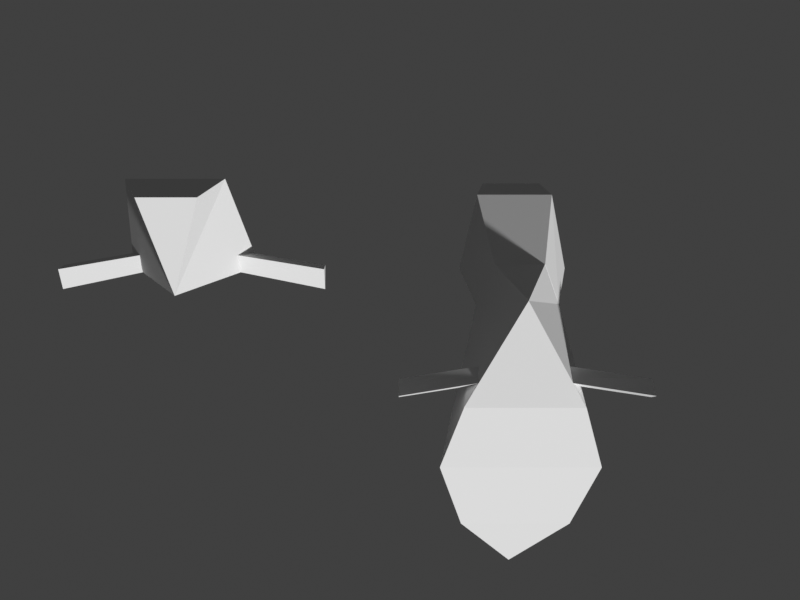 # Source: motorycle_engine.blend  (saved by Blender 4.2.67; exported with 4.5.12 LTS)
import bpy
from mathutils import Matrix  # noqa: F401  (used for matrix-valued properties, if any)

bpy.ops.wm.read_factory_settings(use_empty=True)
scene = bpy.context.scene
scene.name = 'Scene'

# ---- collections
col_collection = bpy.data.collections.new('Collection'); scene.collection.children.link(col_collection)
col_parts = bpy.data.collections.new('parts'); scene.collection.children.link(col_parts)

# ---- materials (node trees are filled in below, after node groups)
mat_fan = bpy.data.materials.new('fan')
mat_motor = bpy.data.materials.new('motor')

# ---- material node trees

# ---- world
world_world = bpy.data.worlds.new('World'); scene.world = world_world
world_world.use_nodes = True; world_world.node_tree.nodes.clear()
_N = world_world.node_tree.nodes; _L = world_world.node_tree.links
n0 = _N.new('ShaderNodeOutputWorld'); n0.name = 'World Output'; n0.location = (300, 300)
n1 = _N.new('ShaderNodeBackground'); n1.name = 'Background'; n1.location = (10, 300)
n1.inputs[0].default_value = (0.05088, 0.05088, 0.05088, 1.0)
_L.new(n1.outputs[0], n0.inputs[0])
n0.is_active_output = True
world_world.color = (0.05088, 0.05088, 0.05088)
world_world.sun_shadow_jitter_overblur = 0.0

# ---- cameras
cam_camera = bpy.data.cameras.new('Camera')
cam_camera.clip_end = 100.0
cam_camera.ortho_scale = 7.314

# ---- meshes
me_motorbike_003 = bpy.data.meshes.new('motorbike.003')
me_motorbike_003.from_pydata([(0.09537, -0.2453, 0.2947), (0.1559, -0.09757, 0.3664), (0.1432, -0.518, 0.4661), (-0.1441, -0.518, 0.4661), (-0.156, -0.09757, 0.3664), (-0.2151, 0.2666, 0.1077), (0.217, 0.2666, 0.1077), (0.2964, 0.4983, 0.2504), (-0.2954, 0.4983, 0.2504), (-0.07085, 0.5787, 0.6719), (-0.1329, 0.2724, 0.5553), (-0.2076, 0.7418, 0.4418), (0.1596, 0.2724, 0.5553), (-0.05215, 0.009914, 0.486), (-0.2076, -0.2388, 0.5685), (-0.1565, -0.2503, 0.6859), (0.1554, -0.2503, 0.6859), (0.05215, 0.009914, 0.486), (0.2076, -0.2389, 0.5685), (0.112, -0.5766, 0.6092), (0.04126, -0.5528, 0.7134), (0.08533, -0.4515, 0.709), (-0.04187, -0.5528, 0.7134), (-0.112, -0.5766, 0.6092), (-0.08627, -0.4515, 0.709), (0.06563, 0.5787, 0.6719), (0.0, 0.9413, 0.7031), (0.2076, 0.7418, 0.4418), (-0.09155, -0.2456, 0.2947), (0.1559, -0.09757, 0.3664), (0.217, 0.2666, 0.1077), (-0.2151, 0.2666, 0.1077), (-0.156, -0.09757, 0.3664), (0.09537, -0.2453, 0.2947), (0.1559, -0.09757, 0.3664), (-0.09155, -0.2456, 0.2947), (-0.156, -0.09757, 0.3664)], [], [(33, 34, 2), (35, 33, 2), (35, 3, 36), (30, 7, 34), (30, 8, 7), (30, 31, 8), (31, 36, 8), (8, 36, 13), (11, 8, 9), (8, 10, 9), (8, 13, 10), (27, 7, 8), (11, 27, 8), (36, 14, 13), (14, 15, 13), (16, 13, 15), (16, 17, 13), (10, 13, 17), (17, 18, 34), (17, 16, 18), (7, 17, 34), (7, 12, 17), (10, 17, 12), (16, 19, 18), (2, 18, 19), (34, 18, 2), (19, 20, 22), (19, 21, 20), (16, 21, 19), (19, 22, 23), (2, 19, 23), (22, 24, 23), (23, 24, 15), (14, 23, 15), (23, 14, 3), (2, 23, 3), (22, 21, 24), (21, 15, 24), (22, 20, 21), (21, 16, 15), (3, 14, 36), (25, 12, 7), (25, 10, 12), (25, 9, 10), (26, 9, 25), (26, 25, 27), (25, 7, 27), (11, 9, 26), (35, 2, 3), (11, 26, 27), (6, 1, 4), (5, 6, 4), (0, 32, 29), (28, 32, 0)])
me_motorbike_003.polygons.foreach_set('material_index', [1, 1, 1, 1, 1, 1, 1, 1, 1, 1, 1, 1, 1, 1, 1, 1, 1, 1, 1, 1, 1, 1, 1, 1, 1, 1, 1, 1, 1, 1, 1, 1, 1, 1, 1, 1, 1, 1, 1, 1, 1, 1, 1, 1, 1, 1, 1, 1, 1, 1, 1, 1, 1, 1])
_uv = me_motorbike_003.uv_layers.new(name='UVMap')
_uv.uv.foreach_set('vector', [0.6883, 0.1689, 0.7006, 0.3007, 0.455, 0.05404, 0.5005, 0.2987, 0.5805, 0.1965, 0.4518, 0.05358, 0.6881, 0.1687, 0.455, 0.05404, 0.7006, 0.3007, 0.3846, 0.4705, 0.4859, 0.4697, 0.322, 0.6245, 0.5767, 0.7677, 0.4651, 0.9973, 0.4725, 0.7286, 0.5767, 0.7677, 0.5713, 0.9639, 0.4651, 0.9973, 0.3846, 0.4705, 0.322, 0.6245, 0.4859, 0.4697, 0.4859, 0.4697, 0.322, 0.6245, 0.3796, 0.6411, 0.6006, 0.482, 0.4859, 0.4697, 0.5891, 0.5773, 0.4859, 0.4697, 0.4769, 0.6126, 0.5891, 0.5773, 0.4859, 0.4697, 0.3796, 0.6411, 0.4769, 0.6126, 0.3608, 0.7659, 0.4725, 0.7286, 0.4651, 0.9973, 0.3556, 0.9544, 0.3608, 0.7659, 0.4651, 0.9973, 0.7006, 0.3007, 0.5013, 0.2892, 0.6629, 0.4251, 0.5013, 0.2892, 0.4152, 0.3309, 0.6629, 0.4251, 0.6035, 0.1612, 0.6573, 0.386, 0.4703, 0.3319, 0.6035, 0.1612, 0.7018, 0.3289, 0.6573, 0.386, 0.06976, 0.4361, 0.2404, 0.2857, 0.314, 0.3308, 0.6629, 0.4251, 0.5013, 0.2891, 0.7006, 0.3007, 0.6629, 0.4251, 0.4152, 0.3309, 0.5013, 0.2891, 0.4859, 0.4697, 0.3796, 0.6411, 0.322, 0.6245, 0.4859, 0.4697, 0.4769, 0.6126, 0.3796, 0.6411, 0.06976, 0.4361, 0.314, 0.3308, 0.2763, 0.5626, 0.4152, 0.3309, 0.3314, 0.07435, 0.5013, 0.2891, 0.455, 0.05404, 0.5013, 0.2891, 0.3314, 0.07435, 0.7006, 0.3007, 0.5013, 0.2891, 0.455, 0.05404, 0.4064, 0.04565, 0.3892, 0.09449, 0.3537, 0.14, 0.3314, 0.07435, 0.2942, 0.2151, 0.2692, 0.1348, 0.4152, 0.3309, 0.2942, 0.2151, 0.3314, 0.07435, 0.4064, 0.04565, 0.3537, 0.14, 0.3107, 0.1682, 0.4518, 0.05358, 0.4064, 0.04565, 0.3107, 0.1682, 0.2692, 0.1348, 0.2942, 0.2151, 0.3313, 0.07434, 0.3313, 0.07434, 0.2942, 0.2151, 0.4152, 0.3309, 0.5013, 0.2892, 0.3313, 0.07434, 0.4152, 0.3309, 0.3313, 0.07434, 0.5013, 0.2892, 0.455, 0.05404, 0.4518, 0.05358, 0.3107, 0.1682, 0.3291, 0.2108, 0.3537, 0.14, 0.4635, 0.1136, 0.3902, 0.2076, 0.4635, 0.1136, 0.4703, 0.3319, 0.3902, 0.2076, 0.3537, 0.14, 0.3892, 0.09449, 0.4635, 0.1136, 0.4635, 0.1136, 0.6035, 0.1612, 0.4703, 0.3319, 0.455, 0.05404, 0.5013, 0.2892, 0.7006, 0.3007, 0.5891, 0.5773, 0.4769, 0.6126, 0.4859, 0.4697, 0.1581, 0.603, 0.178, 0.2214, 0.426, 0.4012, 0.1581, 0.603, 0.04243, 0.5191, 0.178, 0.2214, 0.5019, 0.5947, 0.4849, 0.508, 0.5176, 0.508, 0.7154, 0.5252, 0.5891, 0.5773, 0.6006, 0.482, 0.5891, 0.5773, 0.4859, 0.4697, 0.6006, 0.482, 0.6006, 0.482, 0.5891, 0.5773, 0.7154, 0.5252, 0.5005, 0.2987, 0.4518, 0.05358, 0.3291, 0.2108, 0.3556, 0.9544, 0.2677, 0.8577, 0.3608, 0.7659, 0.5767, 0.7677, 0.7006, 0.3007, 0.322, 0.6245, 0.3846, 0.4705, 0.5767, 0.7677, 0.322, 0.6245, 0.5805, 0.1965, 0.7006, 0.3007, 0.7006, 0.3007, 0.5005, 0.2987, 0.7006, 0.3007, 0.5805, 0.1965])
_ca = me_motorbike_003.color_attributes.new('Col', 'FLOAT_COLOR', 'POINT')
_ca.data.foreach_set('color', [0.2645, 0.1041, 0.03343, 1.0, 0.6252, 0.6209, 0.1153, 1.0, 0.01834, 0.0477, 0.1802, 0.5171, 0.04101, 0.1067, 0.403, 1.0, 0.6252, 0.6209, 0.1153, 1.0, 0.2704, 0.2232, 0.06509, 1.0, 0.2705, 0.2232, 0.06509, 1.0, 0.0117, 0.09269, 0.1508, 0.4599, 0.02766, 0.1211, 0.3002, 0.8827, 0.01267, 0.03296, 0.1246, 0.3574, 0.02756, 0.1688, 0.3268, 0.98, 0.01819, 0.1101, 0.2149, 0.6439, 0.03294, 0.0864, 0.3242, 0.9305, 0.01379, 0.03586, 0.1355, 0.3888, 0.01983, 0.05157, 0.1949, 0.5592, 0.05802, 0.2689, 0.4918, 1.0, 0.1452, 0.6861, 0.8101, 1.0, 0.01358, 0.03531, 0.1334, 0.3829, 0.1008, 0.3671, 0.7801, 1.0, 0.05069, 0.2092, 0.3434, 1.0, 0.04265, 0.186, 0.269, 1.0, 0.02861, 0.07442, 0.2812, 0.8068, 0.03428, 0.08917, 0.3369, 0.9668, 0.04007, 0.1042, 0.3938, 1.0, 0.03606, 0.0938, 0.3544, 1.0, 0.0147, 0.03823, 0.1445, 0.4145, 0.02117, 0.05506, 0.208, 0.5969, 0.02155, 0.1516, 0.2668, 0.8071, 0.2645, 0.1041, 0.03343, 1.0, 0.407, 0.1572, 0.04872, 1.0, 0.01272, 0.03309, 0.125, 0.3587, 0.01974, 0.05133, 0.194, 0.5565, 0.407, 0.1573, 0.04872, 1.0, 0.1173, 0.2041, 0.3234, 0.9747, 0.01616, 0.09986, 0.1922, 0.5765, 0.1541, 0.2711, 0.4494, 1.0, 0.02272, 0.115, 0.2555, 0.7573])
_ca = me_motorbike_003.color_attributes.new('Alpha', 'FLOAT_COLOR', 'POINT')
_ca.data.foreach_set('color', [0.0, 0.0, 0.0, 0.0, 0.0, 0.0, 0.0, 0.0, 0.0, 0.0, 0.0, 0.0, 0.0, 0.0, 0.0, 0.0, 0.0, 0.0, 0.0, 0.0, 0.0, 0.0, 0.0, 0.0, 0.0, 0.0, 0.0, 0.0, 0.0, 0.0, 0.0, 0.0, 0.0, 0.0, 0.0, 0.0, 0.0, 0.0, 0.0, 0.0, 0.0, 0.0, 0.0, 0.0, 0.0, 0.0, 0.0, 0.0, 0.0, 0.0, 0.0, 0.0, 0.0, 0.0, 0.0, 0.0, 0.0, 0.0, 0.0, 0.0, 0.0, 0.0, 0.0, 0.0, 0.0, 0.0, 0.0, 0.0, 0.0, 0.0, 0.0, 0.0, 0.0, 0.0, 0.0, 0.0, 0.0, 0.0, 0.0, 0.0, 0.0, 0.0, 0.0, 0.0, 0.0, 0.0, 0.0, 0.0, 0.0, 0.0, 0.0, 0.0, 0.0, 0.0, 0.0, 0.0, 0.0, 0.0, 0.0, 0.0, 0.0, 0.0, 0.0, 0.0, 0.0, 0.0, 0.0, 0.0, 0.0, 0.0, 0.0, 0.0, 0.0, 0.0, 0.0, 0.0, 0.0, 0.0, 0.0, 0.0, 0.0, 0.0, 0.0, 0.0, 0.0, 0.0, 0.0, 0.0, 0.0, 0.0, 0.0, 0.0, 0.0, 0.0, 0.0, 0.0, 0.0, 0.0, 0.0, 0.0, 0.0, 0.0, 0.0, 0.0, 0.0, 0.0, 0.0, 0.0])
me_motorbike_003.materials.append(mat_fan)
me_motorbike_003.materials.append(mat_motor)
me_motorbike_003.use_paint_bone_selection = False
me_motorbike_003.use_paint_mask_vertex = True
me_motorbike_003.update()
me_motorbike_004 = bpy.data.meshes.new('motorbike.004')
me_motorbike_004.from_pydata([], [], [])
me_motorbike_004.materials.append(None)
me_motorbike_004.materials.append(None)
me_motorbike_004.update()
me_motorbike_007 = bpy.data.meshes.new('motorbike.007')
me_motorbike_007.from_pydata([], [], [])
me_motorbike_007.materials.append(None)
me_motorbike_007.materials.append(None)
me_motorbike_007.update()
me_motorbike_009 = bpy.data.meshes.new('motorbike.009')
me_motorbike_009.from_pydata([], [], [])
me_motorbike_009.materials.append(None)
me_motorbike_009.materials.append(None)
me_motorbike_009.update()
me_motorbike_001 = bpy.data.meshes.new('motorbike.001')
me_motorbike_001.from_pydata([(0.6773, -1.574, 0.9037), (1.11, -0.5168, 1.417), (-1.122, -0.5168, 1.417), (-1.545, 2.09, -0.4348), (1.548, 2.09, -0.4348), (-0.6606, -1.576, 0.9037), (0.004784, -0.6096, -1.192), (-3.185, 1.742, -1.016), (-3.185, 1.348, -0.5476), (-3.185, 1.821, -0.4271), (3.188, 1.742, -1.016), (3.188, 1.348, -0.5476), (3.188, 1.821, -0.4271), (-0.2211, 0.9213, -0.07265), (-0.2211, 1.394, 0.04786), (-0.2224, 1.315, -0.4262), (0.2233, 1.394, 0.04786), (0.2246, 1.315, -0.4262), (0.2233, 0.9213, -0.07265), (1.11, -0.5168, 1.417), (1.548, 2.09, -0.4348), (-1.545, 2.09, -0.4348), (-1.122, -0.5168, 1.417), (0.6773, -1.574, 0.9037), (1.11, -0.5168, 1.417), (-1.122, -0.5168, 1.417), (-0.6606, -1.576, 0.9037)], [], [(23, 6, 24), (23, 26, 6), (21, 6, 25), (20, 6, 21), (20, 24, 6), (6, 26, 25), (7, 8, 9), (17, 16, 12), (10, 12, 11), (15, 13, 8), (14, 9, 13), (9, 8, 13), (9, 14, 15), (11, 18, 17), (16, 18, 11), (12, 16, 11), (7, 15, 8), (10, 11, 17), (10, 17, 12), (7, 9, 15), (1, 4, 2), (3, 2, 4), (22, 5, 19), (19, 5, 0)])
me_motorbike_001.polygons.foreach_set('material_index', [1, 1, 1, 1, 1, 1, 1, 1, 1, 1, 1, 1, 1, 1, 1, 1, 1, 1, 1, 1, 1, 1, 1, 1])
_uv = me_motorbike_001.uv_layers.new(name='UVMap')
_uv.uv.foreach_set('vector', [0.01079, 0.4976, 0.368, -0.01729, 0.2668, 0.6855, 0.2408, 0.6504, 0.008943, 0.4935, 0.3694, 0.208, 1.045, 0.3146, 0.3676, -0.01188, 0.2703, 0.6872, 0.7816, 0.003934, 0.08785, 0.007339, 0.7816, 0.003934, 1.048, 0.3145, 0.2668, 0.6855, 0.368, -0.01729, 0.3676, -0.01188, 0.01434, 0.5015, 0.2703, 0.6872, 0.5502, 0.7244, 0.6154, 0.8015, 0.5375, 0.8216, 0.0473, 0.7479, 0.03727, 0.8265, 0.5375, 0.8226, 0.5502, 0.7254, 0.5375, 0.8226, 0.6154, 0.8025, 0.0492, 0.9908, 0.03005, 0.9056, 0.5303, 0.9018, 0.03729, 0.8255, 0.5375, 0.8216, 0.03005, 0.9056, 0.5375, 0.8216, 0.5303, 0.9018, 0.03005, 0.9056, 0.5375, 0.8216, 0.03729, 0.8255, 0.04731, 0.7469, 0.5303, 0.9028, 0.03003, 0.9066, 0.04918, 0.9918, 0.03727, 0.8265, 0.03003, 0.9066, 0.5303, 0.9028, 0.5375, 0.8226, 0.03727, 0.8265, 0.5303, 0.9028, 0.5525, 1.0, 0.0492, 0.9908, 0.5303, 0.9018, 0.5525, 1.001, 0.5303, 0.9028, 0.04918, 0.9918, 0.5502, 0.7254, 0.0473, 0.7479, 0.5375, 0.8226, 0.5502, 0.7244, 0.5375, 0.8216, 0.04731, 0.7469, 0.401, 0.5891, 0.872, 0.3654, 0.2402, 0.1759, 0.8702, 0.3655, 0.4031, 0.5901, 0.872, 0.3654, 0.0, 0.0, 0.01434, 0.5015, 0.2668, 0.6855, 0.2668, 0.6855, 0.01434, 0.5015, 0.2408, 0.6504])
_ca = me_motorbike_001.color_attributes.new('Col', 'FLOAT_COLOR', 'POINT')
_ca.data.foreach_set('color', [0.2645, 0.1041, 0.03343, 1.0, 0.407, 0.3511, 0.04276, 0.9999, 0.407, 0.3511, 0.04269, 1.0, 0.2704, 0.2232, 0.06509, 1.0, 0.2704, 0.2232, 0.06509, 1.0, 0.2645, 0.1041, 0.03343, 1.0, 0.1469, 0.2501, 0.3605, 1.0, 0.03955, 0.06166, 0.06909, 0.9362, 0.03684, 0.05744, 0.06436, 0.8721, 0.01115, 0.01739, 0.01948, 0.264, 0.07523, 0.1173, 0.1314, 1.0, 0.05636, 0.08787, 0.09846, 1.0, 0.04815, 0.07508, 0.08412, 1.0, 0.0, 0.0, 0.0, 0.0, 0.0, 0.0, 0.0, 0.0, 0.0, 0.0, 0.0, 0.0, 0.0, 0.0, 0.0, 0.0, 0.0, 0.0, 0.0, 0.0, 0.0, 0.0, 0.0, 0.0, 0.3919, 0.1517, 0.04712, 1.0, 0.01272, 0.03309, 0.125, 0.3587, 0.01974, 0.05133, 0.194, 0.5565, 0.3919, 0.1517, 0.04712, 1.0, 0.1173, 0.2041, 0.3234, 0.9747, 0.01616, 0.09986, 0.1922, 0.5765, 0.02272, 0.115, 0.2555, 0.7573, 0.1541, 0.2711, 0.4494, 1.0])
_ca = me_motorbike_001.color_attributes.new('Alpha', 'FLOAT_COLOR', 'POINT')
_ca.data.foreach_set('color', [0.0, 0.0, 0.0, 0.0, 0.0, 0.0, 0.0, 0.0, 0.0, 0.0, 0.0, 0.0, 0.0, 0.0, 0.0, 0.0, 0.0, 0.0, 0.0, 0.0, 0.0, 0.0, 0.0, 0.0, 0.0, 0.0, 0.0, 0.0, 0.0, 0.0, 0.0, 0.0, 0.0, 0.0, 0.0, 0.0, 0.0, 0.0, 0.0, 0.0, 0.0, 0.0, 0.0, 0.0, 0.0, 0.0, 0.0, 0.0, 0.0, 0.0, 0.0, 0.0, 0.0, 0.0, 0.0, 0.0, 0.0, 0.0, 0.0, 0.0, 0.0, 0.0, 0.0, 0.0, 0.0, 0.0, 0.0, 0.0, 0.0, 0.0, 0.0, 0.0, 0.0, 0.0, 0.0, 0.0, 0.0, 0.0, 0.0, 0.0, 0.0, 0.0, 0.0, 0.0, 0.0, 0.0, 0.0, 0.0, 0.0, 0.0, 0.0, 0.0, 0.0, 0.0, 0.0, 0.0, 0.0, 0.0, 0.0, 0.0, 0.0, 0.0, 0.0, 0.0, 0.0, 0.0, 0.0, 0.0])
me_motorbike_001.materials.append(mat_fan)
me_motorbike_001.materials.append(mat_motor)
me_motorbike_001.use_paint_bone_selection = False
me_motorbike_001.use_paint_mask_vertex = True
me_motorbike_001.update()

# ---- objects
ob_camera = bpy.data.objects.new('Camera', cam_camera)
ob_motorbike_001 = bpy.data.objects.new('motorbike.001', me_motorbike_003)
ob_motorbike_004 = bpy.data.objects.new('motorbike.004', me_motorbike_004)
ob_motorbike_007 = bpy.data.objects.new('motorbike.007', me_motorbike_007)
ob_motorbike_009 = bpy.data.objects.new('motorbike.009', me_motorbike_009)
ob_part_engine = bpy.data.objects.new('part_engine', me_motorbike_001)
ob_part_engine_start = bpy.data.objects.new('part_engine_start', me_motorbike_001)

# ---- transforms, parenting, visibility, modifiers, constraints
ob_camera.location = (0.0, 0.0, 25.28)
ob_camera.lock_rotations_4d = False
ob_camera.empty_display_type = 'ARROWS'
ob_camera.color = (0.0, 0.0, 0.0, 0.0)
ob_camera.display_type = 'WIRE'
ob_camera.lineart.crease_threshold = 0.0
ob_motorbike_001.location = (3.155, -0.8108, -1.97)
ob_motorbike_001.rotation_euler = (3.142, -0.0, 0.0)
ob_motorbike_001.scale = (7.158, 7.158, 7.158)
_vg = ob_motorbike_001.vertex_groups.new(name='hbody')
ob_motorbike_004.location = (3.155, -0.8108, -1.97)
ob_motorbike_004.rotation_euler = (3.142, -0.0, 0.0)
ob_motorbike_004.scale = (7.158, 7.158, 7.158)
ob_motorbike_007.location = (3.155, -0.8108, -1.97)
ob_motorbike_007.rotation_euler = (3.142, -0.0, 0.0)
ob_motorbike_007.scale = (7.158, 7.158, 7.158)
ob_motorbike_009.location = (3.155, -0.8108, -1.97)
ob_motorbike_009.rotation_euler = (3.142, -0.0, 0.0)
ob_motorbike_009.scale = (7.158, 7.158, 7.158)
ob_part_engine.location = (3.155, -0.6291, -3.176)
ob_part_engine.rotation_euler = (3.142, -0.0, 0.0)
_vg = ob_part_engine.vertex_groups.new(name='hbody')
ob_part_engine_start.location = (-5.008, 1.284, 0.0)
ob_part_engine_start.rotation_euler = (4.712, -0.0, 0.0)
ob_part_engine_start.scale = (1.0, 1.0, 1.0)
_vg = ob_part_engine_start.vertex_groups.new(name='hbody')

# ---- collection membership
col_collection.objects.link(ob_camera)
col_collection.objects.link(ob_motorbike_001)
col_collection.objects.link(ob_motorbike_004)
col_collection.objects.link(ob_motorbike_007)
col_collection.objects.link(ob_motorbike_009)
col_parts.objects.link(ob_part_engine)
col_parts.objects.link(ob_part_engine_start)

# ---- scene / render settings (as saved in the file)
scene.camera = ob_camera
scene.frame_start = 1; scene.frame_end = 250; scene.frame_set(1)
scene.render.engine = 'BLENDER_EEVEE_NEXT'
scene.render.resolution_x = 640
scene.render.resolution_y = 480
scene.view_settings.view_transform = 'Standard'
bpy.context.view_layer.update()

# ---- added for rendering (the .blend has no usable light): sun
light_auto_sun = bpy.data.lights.new('AutoSun', 'SUN')
light_auto_sun.energy = 3.0
light_auto_sun.angle = 0.0523599
ob_auto_sun = bpy.data.objects.new('AutoSun', light_auto_sun)
scene.collection.objects.link(ob_auto_sun)
ob_auto_sun.rotation_euler = (0.872665, 0.174533, 0.523599)
bpy.context.view_layer.update()

